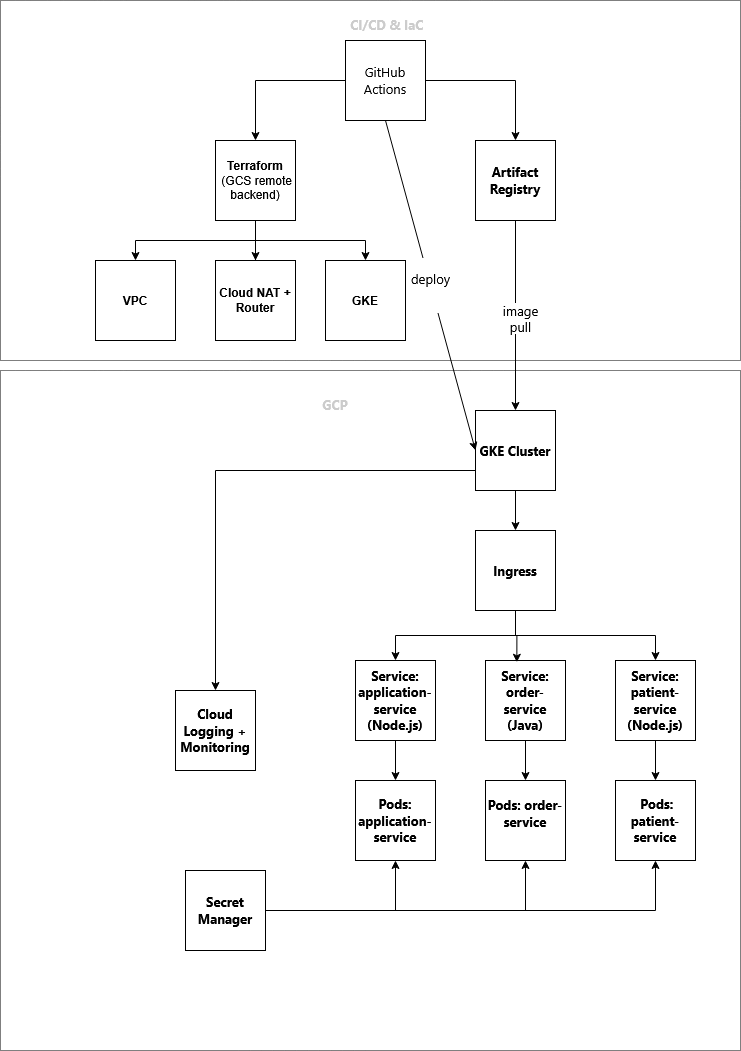

The diagram above was exported from draw.io. Its source (the exported page's mxGraphModel, read from the mxfile embedded in the PNG):
<mxGraphModel dx="1166" dy="1762" grid="1" gridSize="10" guides="1" tooltips="1" connect="1" arrows="1" fold="1" page="1" pageScale="1" pageWidth="850" pageHeight="1100" math="0" shadow="0">
  <root>
    <mxCell id="0" />
    <mxCell id="1" parent="0" />
    <mxCell id="LRt4Ym5RgnPEebaASBdQ-1" parent="1" style="rounded=0;whiteSpace=wrap;html=1;dashed=1;dashPattern=1 1;" value="" vertex="1">
      <mxGeometry height="360" width="740" x="55" y="-270" as="geometry" />
    </mxCell>
    <mxCell id="LRt4Ym5RgnPEebaASBdQ-3" parent="1" style="rounded=0;whiteSpace=wrap;html=1;dashed=1;dashPattern=1 1;" value="" vertex="1">
      <mxGeometry height="680" width="740" x="55" y="100" as="geometry" />
    </mxCell>
    <mxCell id="LRt4Ym5RgnPEebaASBdQ-5" parent="1" style="text;html=1;whiteSpace=wrap;overflow=hidden;rounded=0;align=center;" value="&lt;div&gt;&lt;span style=&quot;color: rgb(204, 204, 204); font-family: &amp;quot;Segoe WPC&amp;quot;, &amp;quot;Segoe UI&amp;quot;, sans-serif; font-size: 13px; font-style: normal; font-variant-ligatures: normal; font-variant-caps: normal; font-weight: 400; letter-spacing: normal; text-indent: 0px; text-transform: none; word-spacing: 0px; -webkit-text-stroke-width: 0px; white-space: normal; text-decoration-thickness: initial; text-decoration-style: initial; text-decoration-color: initial; display: inline !important; float: none;&quot;&gt;&lt;span&gt;&amp;nbsp;&lt;/span&gt;&lt;/span&gt;&lt;strong style=&quot;box-sizing: border-box; border: 0px solid; margin: 0px; padding: 0px; font-weight: bolder; color: rgb(204, 204, 204); font-family: &amp;quot;Segoe WPC&amp;quot;, &amp;quot;Segoe UI&amp;quot;, sans-serif; font-size: 13px; font-style: normal; font-variant-ligatures: normal; font-variant-caps: normal; letter-spacing: normal; text-indent: 0px; text-transform: none; word-spacing: 0px; -webkit-text-stroke-width: 0px; white-space: normal; text-decoration-thickness: initial; text-decoration-style: initial; text-decoration-color: initial;&quot;&gt;CI/CD &amp;amp; IaC&lt;/strong&gt;&lt;/div&gt;" vertex="1">
      <mxGeometry height="50" width="180" x="350" y="-260" as="geometry" />
    </mxCell>
    <mxCell id="LRt4Ym5RgnPEebaASBdQ-8" parent="1" style="text;html=1;whiteSpace=wrap;overflow=hidden;rounded=0;align=center;" value="&lt;div&gt;&lt;strong style=&quot;box-sizing: border-box; border: 0px solid; margin: 0px; padding: 0px; font-weight: bolder; color: rgb(204, 204, 204); font-family: &amp;quot;Segoe WPC&amp;quot;, &amp;quot;Segoe UI&amp;quot;, sans-serif; font-size: 13px; font-style: normal; font-variant-ligatures: normal; font-variant-caps: normal; letter-spacing: normal; text-indent: 0px; text-transform: none; word-spacing: 0px; -webkit-text-stroke-width: 0px; white-space: normal; text-decoration-thickness: initial; text-decoration-style: initial; text-decoration-color: initial;&quot;&gt;GCP&lt;/strong&gt;&lt;/div&gt;&lt;div&gt;&lt;strong style=&quot;box-sizing: border-box; border: 0px solid; margin: 0px; padding: 0px; font-weight: bolder; color: rgb(204, 204, 204); font-family: &amp;quot;Segoe WPC&amp;quot;, &amp;quot;Segoe UI&amp;quot;, sans-serif; font-size: 13px; font-style: normal; font-variant-ligatures: normal; font-variant-caps: normal; letter-spacing: normal; text-indent: 0px; text-transform: none; word-spacing: 0px; -webkit-text-stroke-width: 0px; white-space: normal; text-decoration-thickness: initial; text-decoration-style: initial; text-decoration-color: initial;&quot;&gt;&lt;br&gt;&lt;/strong&gt;&lt;/div&gt;" vertex="1">
      <mxGeometry height="30" width="180" x="300" y="120" as="geometry" />
    </mxCell>
    <mxCell id="LRt4Ym5RgnPEebaASBdQ-33" edge="1" parent="1" source="LRt4Ym5RgnPEebaASBdQ-13" style="edgeStyle=orthogonalEdgeStyle;rounded=0;orthogonalLoop=1;jettySize=auto;html=1;exitX=0.5;exitY=0;exitDx=0;exitDy=0;entryX=0.5;entryY=0;entryDx=0;entryDy=0;" target="LRt4Ym5RgnPEebaASBdQ-14">
      <mxGeometry relative="1" as="geometry" />
    </mxCell>
    <mxCell id="LRt4Ym5RgnPEebaASBdQ-35" edge="1" parent="1" source="LRt4Ym5RgnPEebaASBdQ-10" style="edgeStyle=orthogonalEdgeStyle;rounded=0;orthogonalLoop=1;jettySize=auto;html=1;exitX=0.5;exitY=1;exitDx=0;exitDy=0;entryX=0.5;entryY=0;entryDx=0;entryDy=0;" target="LRt4Ym5RgnPEebaASBdQ-13">
      <mxGeometry relative="1" as="geometry" />
    </mxCell>
    <mxCell id="LRt4Ym5RgnPEebaASBdQ-36" edge="1" parent="1" source="LRt4Ym5RgnPEebaASBdQ-10" style="edgeStyle=orthogonalEdgeStyle;rounded=0;orthogonalLoop=1;jettySize=auto;html=1;exitX=0.5;exitY=1;exitDx=0;exitDy=0;" target="LRt4Ym5RgnPEebaASBdQ-11">
      <mxGeometry relative="1" as="geometry" />
    </mxCell>
    <mxCell id="LRt4Ym5RgnPEebaASBdQ-10" parent="1" style="whiteSpace=wrap;html=1;aspect=fixed;" value="&lt;div align=&quot;center&quot;&gt;&lt;strong style=&quot;box-sizing: border-box; border: 0px solid; margin: 0px; padding: 0px; font-weight: bolder;&quot;&gt;Terraform&lt;/strong&gt;&lt;/div&gt;&amp;nbsp;(GCS remote backend)" vertex="1">
      <mxGeometry height="80" width="80" x="270" y="-130" as="geometry" />
    </mxCell>
    <mxCell id="LRt4Ym5RgnPEebaASBdQ-11" parent="1" style="whiteSpace=wrap;html=1;aspect=fixed;" value="&lt;strong style=&quot;box-sizing: border-box; border: 0px solid; margin: 0px; padding: 0px; font-weight: bolder;&quot;&gt;VPC&lt;/strong&gt;" vertex="1">
      <mxGeometry height="80" width="80" x="150" y="-10" as="geometry" />
    </mxCell>
    <mxCell id="LRt4Ym5RgnPEebaASBdQ-13" parent="1" style="whiteSpace=wrap;html=1;aspect=fixed;" value="&lt;div align=&quot;center&quot;&gt;&lt;strong style=&quot;box-sizing: border-box; border: 0px solid; margin: 0px; padding: 0px; font-weight: bolder;&quot;&gt;Cloud NAT + Router&lt;/strong&gt;&lt;br&gt;&lt;/div&gt;" vertex="1">
      <mxGeometry height="80" width="80" x="270" y="-10" as="geometry" />
    </mxCell>
    <mxCell id="LRt4Ym5RgnPEebaASBdQ-14" parent="1" style="whiteSpace=wrap;html=1;aspect=fixed;" value="&lt;div align=&quot;center&quot;&gt;&lt;strong style=&quot;box-sizing: border-box; border: 0px solid; margin: 0px; padding: 0px; font-weight: bolder;&quot;&gt;GKE&lt;/strong&gt;&lt;/div&gt;" vertex="1">
      <mxGeometry height="80" width="80" x="380" y="-10" as="geometry" />
    </mxCell>
    <mxCell id="LRt4Ym5RgnPEebaASBdQ-15" parent="1" style="whiteSpace=wrap;html=1;aspect=fixed;fontColor=default;" value="&lt;strong style=&quot;box-sizing: border-box; border: 0px solid; margin: 0px; padding: 0px; font-weight: bolder; font-family: &amp;quot;Segoe WPC&amp;quot;, &amp;quot;Segoe UI&amp;quot;, sans-serif; font-size: 13px; font-style: normal; font-variant-ligatures: normal; font-variant-caps: normal; letter-spacing: normal; text-align: start; text-indent: 0px; text-transform: none; word-spacing: 0px; -webkit-text-stroke-width: 0px; white-space: normal; text-decoration-thickness: initial; text-decoration-style: initial; text-decoration-color: initial;&quot;&gt;Artifact Registry&lt;/strong&gt;" vertex="1">
      <mxGeometry height="80" width="80" x="530" y="-130" as="geometry" />
    </mxCell>
    <mxCell id="LRt4Ym5RgnPEebaASBdQ-53" edge="1" parent="1" source="LRt4Ym5RgnPEebaASBdQ-16" style="edgeStyle=orthogonalEdgeStyle;rounded=0;orthogonalLoop=1;jettySize=auto;html=1;exitX=0.5;exitY=1;exitDx=0;exitDy=0;" target="LRt4Ym5RgnPEebaASBdQ-17">
      <mxGeometry relative="1" as="geometry" />
    </mxCell>
    <mxCell id="LRt4Ym5RgnPEebaASBdQ-62" edge="1" parent="1" source="LRt4Ym5RgnPEebaASBdQ-16" style="edgeStyle=orthogonalEdgeStyle;rounded=0;orthogonalLoop=1;jettySize=auto;html=1;exitX=0;exitY=0.75;exitDx=0;exitDy=0;entryX=0.5;entryY=0;entryDx=0;entryDy=0;" target="LRt4Ym5RgnPEebaASBdQ-26">
      <mxGeometry relative="1" as="geometry" />
    </mxCell>
    <mxCell id="LRt4Ym5RgnPEebaASBdQ-16" parent="1" style="whiteSpace=wrap;html=1;aspect=fixed;fontColor=default;" value="&lt;strong style=&quot;box-sizing: border-box; border: 0px solid; margin: 0px; padding: 0px; font-weight: bolder; font-family: &amp;quot;Segoe WPC&amp;quot;, &amp;quot;Segoe UI&amp;quot;, sans-serif; font-size: 13px; font-style: normal; font-variant-ligatures: normal; font-variant-caps: normal; letter-spacing: normal; text-align: start; text-indent: 0px; text-transform: none; word-spacing: 0px; -webkit-text-stroke-width: 0px; white-space: normal; text-decoration-thickness: initial; text-decoration-style: initial; text-decoration-color: initial;&quot;&gt;GKE Cluster&lt;/strong&gt;" vertex="1">
      <mxGeometry height="80" width="80" x="530" y="140" as="geometry" />
    </mxCell>
    <mxCell id="LRt4Ym5RgnPEebaASBdQ-55" edge="1" parent="1" source="LRt4Ym5RgnPEebaASBdQ-17" style="edgeStyle=orthogonalEdgeStyle;rounded=0;orthogonalLoop=1;jettySize=auto;html=1;exitX=0.5;exitY=1;exitDx=0;exitDy=0;entryX=0.5;entryY=0;entryDx=0;entryDy=0;" target="LRt4Ym5RgnPEebaASBdQ-19">
      <mxGeometry relative="1" as="geometry" />
    </mxCell>
    <mxCell id="LRt4Ym5RgnPEebaASBdQ-57" edge="1" parent="1" source="LRt4Ym5RgnPEebaASBdQ-17" style="edgeStyle=orthogonalEdgeStyle;rounded=0;orthogonalLoop=1;jettySize=auto;html=1;exitX=0.5;exitY=1;exitDx=0;exitDy=0;entryX=0.5;entryY=0;entryDx=0;entryDy=0;" target="LRt4Ym5RgnPEebaASBdQ-18">
      <mxGeometry relative="1" as="geometry" />
    </mxCell>
    <mxCell id="LRt4Ym5RgnPEebaASBdQ-17" parent="1" style="whiteSpace=wrap;html=1;aspect=fixed;fontColor=default;" value="&lt;strong style=&quot;box-sizing: border-box; border: 0px solid; margin: 0px; padding: 0px; font-weight: bolder; font-family: &amp;quot;Segoe WPC&amp;quot;, &amp;quot;Segoe UI&amp;quot;, sans-serif; font-size: 13px; font-style: normal; font-variant-ligatures: normal; font-variant-caps: normal; letter-spacing: normal; text-align: start; text-indent: 0px; text-transform: none; word-spacing: 0px; -webkit-text-stroke-width: 0px; white-space: normal; text-decoration-thickness: initial; text-decoration-style: initial; text-decoration-color: initial;&quot;&gt;Ingress&lt;/strong&gt;" vertex="1">
      <mxGeometry height="80" width="80" x="530" y="260" as="geometry" />
    </mxCell>
    <mxCell id="LRt4Ym5RgnPEebaASBdQ-60" edge="1" parent="1" source="LRt4Ym5RgnPEebaASBdQ-18" style="edgeStyle=orthogonalEdgeStyle;rounded=0;orthogonalLoop=1;jettySize=auto;html=1;exitX=0.5;exitY=1;exitDx=0;exitDy=0;" target="LRt4Ym5RgnPEebaASBdQ-22">
      <mxGeometry relative="1" as="geometry" />
    </mxCell>
    <mxCell id="LRt4Ym5RgnPEebaASBdQ-18" parent="1" style="whiteSpace=wrap;html=1;aspect=fixed;fontColor=default;" value="&lt;strong style=&quot;box-sizing: border-box; border: 0px solid; margin: 0px; padding: 0px; font-weight: bolder; font-family: &amp;quot;Segoe WPC&amp;quot;, &amp;quot;Segoe UI&amp;quot;, sans-serif; font-size: 13px; font-style: normal; font-variant-ligatures: normal; font-variant-caps: normal; letter-spacing: normal; text-align: start; text-indent: 0px; text-transform: none; word-spacing: 0px; -webkit-text-stroke-width: 0px; white-space: normal; text-decoration-thickness: initial; text-decoration-style: initial; text-decoration-color: initial;&quot;&gt;Service: patient-service (Node.js)&lt;/strong&gt;" vertex="1">
      <mxGeometry height="80" width="80" x="670" y="390" as="geometry" />
    </mxCell>
    <mxCell id="LRt4Ym5RgnPEebaASBdQ-58" edge="1" parent="1" source="LRt4Ym5RgnPEebaASBdQ-19" style="edgeStyle=orthogonalEdgeStyle;rounded=0;orthogonalLoop=1;jettySize=auto;html=1;exitX=0.5;exitY=1;exitDx=0;exitDy=0;entryX=0.5;entryY=0;entryDx=0;entryDy=0;" target="LRt4Ym5RgnPEebaASBdQ-23">
      <mxGeometry relative="1" as="geometry" />
    </mxCell>
    <mxCell id="LRt4Ym5RgnPEebaASBdQ-19" parent="1" style="whiteSpace=wrap;html=1;aspect=fixed;fontColor=default;" value="&lt;strong style=&quot;box-sizing: border-box; border: 0px solid; margin: 0px; padding: 0px; font-weight: bolder; font-family: &amp;quot;Segoe WPC&amp;quot;, &amp;quot;Segoe UI&amp;quot;, sans-serif; font-size: 13px; font-style: normal; font-variant-ligatures: normal; font-variant-caps: normal; letter-spacing: normal; text-align: start; text-indent: 0px; text-transform: none; word-spacing: 0px; -webkit-text-stroke-width: 0px; white-space: normal; text-decoration-thickness: initial; text-decoration-style: initial; text-decoration-color: initial;&quot;&gt;Service: application-service (Node.js)&lt;/strong&gt;" vertex="1">
      <mxGeometry height="80" width="80" x="410" y="390" as="geometry" />
    </mxCell>
    <mxCell id="LRt4Ym5RgnPEebaASBdQ-59" edge="1" parent="1" source="LRt4Ym5RgnPEebaASBdQ-20" style="edgeStyle=orthogonalEdgeStyle;rounded=0;orthogonalLoop=1;jettySize=auto;html=1;exitX=0.5;exitY=1;exitDx=0;exitDy=0;" target="LRt4Ym5RgnPEebaASBdQ-24">
      <mxGeometry relative="1" as="geometry" />
    </mxCell>
    <mxCell id="LRt4Ym5RgnPEebaASBdQ-20" parent="1" style="whiteSpace=wrap;html=1;aspect=fixed;fontColor=default;" value="&lt;strong style=&quot;box-sizing: border-box; border: 0px solid; margin: 0px; padding: 0px; font-weight: bolder; font-family: &amp;quot;Segoe WPC&amp;quot;, &amp;quot;Segoe UI&amp;quot;, sans-serif; font-size: 13px; font-style: normal; font-variant-ligatures: normal; font-variant-caps: normal; letter-spacing: normal; text-align: start; text-indent: 0px; text-transform: none; word-spacing: 0px; -webkit-text-stroke-width: 0px; white-space: normal; text-decoration-thickness: initial; text-decoration-style: initial; text-decoration-color: initial;&quot;&gt;Service: order-service (Java)&lt;/strong&gt;" vertex="1">
      <mxGeometry height="80" width="80" x="540" y="390" as="geometry" />
    </mxCell>
    <mxCell id="LRt4Ym5RgnPEebaASBdQ-22" parent="1" style="whiteSpace=wrap;html=1;aspect=fixed;fontColor=default;" value="&lt;span style=&quot;font-family: &amp;quot;Segoe WPC&amp;quot;, &amp;quot;Segoe UI&amp;quot;, sans-serif; font-size: 13px; font-style: normal; font-variant-ligatures: normal; font-variant-caps: normal; font-weight: 400; letter-spacing: normal; text-align: start; text-indent: 0px; text-transform: none; word-spacing: 0px; -webkit-text-stroke-width: 0px; white-space: normal; text-decoration-thickness: initial; text-decoration-style: initial; text-decoration-color: initial; display: inline !important; float: none;&quot;&gt;&lt;span&gt;&amp;nbsp;&lt;/span&gt;&lt;/span&gt;&lt;strong style=&quot;box-sizing: border-box; border: 0px solid; margin: 0px; padding: 0px; font-weight: bolder; font-family: &amp;quot;Segoe WPC&amp;quot;, &amp;quot;Segoe UI&amp;quot;, sans-serif; font-size: 13px; font-style: normal; font-variant-ligatures: normal; font-variant-caps: normal; letter-spacing: normal; text-align: start; text-indent: 0px; text-transform: none; word-spacing: 0px; -webkit-text-stroke-width: 0px; white-space: normal; text-decoration-thickness: initial; text-decoration-style: initial; text-decoration-color: initial;&quot;&gt;Pods: patient-service&lt;/strong&gt;" vertex="1">
      <mxGeometry height="80" width="80" x="670" y="510" as="geometry" />
    </mxCell>
    <mxCell id="LRt4Ym5RgnPEebaASBdQ-23" parent="1" style="whiteSpace=wrap;html=1;aspect=fixed;fontColor=default;" value="&lt;strong style=&quot;box-sizing: border-box; border: 0px solid; margin: 0px; padding: 0px; font-weight: bolder; font-family: &amp;quot;Segoe WPC&amp;quot;, &amp;quot;Segoe UI&amp;quot;, sans-serif; font-size: 13px; font-style: normal; font-variant-ligatures: normal; font-variant-caps: normal; letter-spacing: normal; text-align: start; text-indent: 0px; text-transform: none; word-spacing: 0px; -webkit-text-stroke-width: 0px; white-space: normal; text-decoration-thickness: initial; text-decoration-style: initial; text-decoration-color: initial;&quot;&gt;Pods: application-service&lt;/strong&gt;" vertex="1">
      <mxGeometry height="80" width="80" x="410" y="510" as="geometry" />
    </mxCell>
    <mxCell id="LRt4Ym5RgnPEebaASBdQ-24" parent="1" style="whiteSpace=wrap;html=1;aspect=fixed;fontColor=default;align=center;" value="&#10;&lt;strong style=&quot;box-sizing: border-box; border: 0px solid; margin: 0px; padding: 0px; font-weight: bolder; font-family: &amp;quot;Segoe WPC&amp;quot;, &amp;quot;Segoe UI&amp;quot;, sans-serif; font-size: 13px; font-style: normal; font-variant-ligatures: normal; font-variant-caps: normal; letter-spacing: normal; text-indent: 0px; text-transform: none; word-spacing: 0px; -webkit-text-stroke-width: 0px; white-space: normal; text-decoration-thickness: initial; text-decoration-style: initial; text-decoration-color: initial;&quot;&gt;Pods: order-service&lt;/strong&gt;&#10;&#10;" vertex="1">
      <mxGeometry height="80" width="80" x="540" y="510" as="geometry" />
    </mxCell>
    <mxCell id="LRt4Ym5RgnPEebaASBdQ-64" edge="1" parent="1" source="LRt4Ym5RgnPEebaASBdQ-25" style="edgeStyle=orthogonalEdgeStyle;rounded=0;orthogonalLoop=1;jettySize=auto;html=1;exitX=1;exitY=0.5;exitDx=0;exitDy=0;entryX=0.5;entryY=1;entryDx=0;entryDy=0;" target="LRt4Ym5RgnPEebaASBdQ-23">
      <mxGeometry relative="1" as="geometry" />
    </mxCell>
    <mxCell id="LRt4Ym5RgnPEebaASBdQ-65" edge="1" parent="1" source="LRt4Ym5RgnPEebaASBdQ-25" style="edgeStyle=orthogonalEdgeStyle;rounded=0;orthogonalLoop=1;jettySize=auto;html=1;exitX=1;exitY=0.5;exitDx=0;exitDy=0;entryX=0.5;entryY=1;entryDx=0;entryDy=0;" target="LRt4Ym5RgnPEebaASBdQ-24">
      <mxGeometry relative="1" as="geometry" />
    </mxCell>
    <mxCell id="LRt4Ym5RgnPEebaASBdQ-66" edge="1" parent="1" source="LRt4Ym5RgnPEebaASBdQ-25" style="edgeStyle=orthogonalEdgeStyle;rounded=0;orthogonalLoop=1;jettySize=auto;html=1;exitX=1;exitY=0.5;exitDx=0;exitDy=0;entryX=0.5;entryY=1;entryDx=0;entryDy=0;" target="LRt4Ym5RgnPEebaASBdQ-22">
      <mxGeometry relative="1" as="geometry" />
    </mxCell>
    <mxCell id="LRt4Ym5RgnPEebaASBdQ-25" parent="1" style="whiteSpace=wrap;html=1;aspect=fixed;fontColor=default;" value="&lt;strong style=&quot;box-sizing: border-box; border: 0px solid; margin: 0px; padding: 0px; font-weight: bolder; font-family: &amp;quot;Segoe WPC&amp;quot;, &amp;quot;Segoe UI&amp;quot;, sans-serif; font-size: 13px; font-style: normal; font-variant-ligatures: normal; font-variant-caps: normal; letter-spacing: normal; text-align: start; text-indent: 0px; text-transform: none; word-spacing: 0px; -webkit-text-stroke-width: 0px; white-space: normal; text-decoration-thickness: initial; text-decoration-style: initial; text-decoration-color: initial;&quot;&gt;Secret Manager&lt;/strong&gt;" vertex="1">
      <mxGeometry height="80" width="80" x="240" y="600" as="geometry" />
    </mxCell>
    <mxCell id="LRt4Ym5RgnPEebaASBdQ-26" parent="1" style="whiteSpace=wrap;html=1;aspect=fixed;fontColor=default;" value="&lt;strong style=&quot;box-sizing: border-box; border: 0px solid; margin: 0px; padding: 0px; font-weight: bolder; font-family: &amp;quot;Segoe WPC&amp;quot;, &amp;quot;Segoe UI&amp;quot;, sans-serif; font-size: 13px; font-style: normal; font-variant-ligatures: normal; font-variant-caps: normal; letter-spacing: normal; text-align: start; text-indent: 0px; text-transform: none; word-spacing: 0px; -webkit-text-stroke-width: 0px; white-space: normal; text-decoration-thickness: initial; text-decoration-style: initial; text-decoration-color: initial;&quot;&gt;Cloud Logging + Monitoring&lt;/strong&gt;" vertex="1">
      <mxGeometry height="80" width="80" x="230" y="420" as="geometry" />
    </mxCell>
    <mxCell id="LRt4Ym5RgnPEebaASBdQ-31" edge="1" parent="1" source="LRt4Ym5RgnPEebaASBdQ-28" style="edgeStyle=orthogonalEdgeStyle;rounded=0;orthogonalLoop=1;jettySize=auto;html=1;exitX=0;exitY=0.5;exitDx=0;exitDy=0;" target="LRt4Ym5RgnPEebaASBdQ-10">
      <mxGeometry relative="1" as="geometry" />
    </mxCell>
    <mxCell id="LRt4Ym5RgnPEebaASBdQ-32" edge="1" parent="1" source="LRt4Ym5RgnPEebaASBdQ-28" style="edgeStyle=orthogonalEdgeStyle;rounded=0;orthogonalLoop=1;jettySize=auto;html=1;exitX=1;exitY=0.5;exitDx=0;exitDy=0;entryX=0.5;entryY=0;entryDx=0;entryDy=0;" target="LRt4Ym5RgnPEebaASBdQ-15">
      <mxGeometry relative="1" as="geometry" />
    </mxCell>
    <mxCell id="LRt4Ym5RgnPEebaASBdQ-28" parent="1" style="whiteSpace=wrap;html=1;aspect=fixed;fontColor=default;" value="&lt;span style=&quot;font-family: &amp;quot;Segoe WPC&amp;quot;, &amp;quot;Segoe UI&amp;quot;, sans-serif; font-size: 13px; font-style: normal; font-variant-ligatures: normal; font-variant-caps: normal; font-weight: 400; letter-spacing: normal; text-align: start; text-indent: 0px; text-transform: none; word-spacing: 0px; -webkit-text-stroke-width: 0px; white-space: normal; text-decoration-thickness: initial; text-decoration-style: initial; text-decoration-color: initial; display: inline !important; float: none;&quot;&gt;GitHub Actions&lt;/span&gt;" vertex="1">
      <mxGeometry height="80" width="80" x="400" y="-230" as="geometry" />
    </mxCell>
    <mxCell id="LRt4Ym5RgnPEebaASBdQ-42" edge="1" parent="1" source="LRt4Ym5RgnPEebaASBdQ-15" style="endArrow=classic;html=1;rounded=0;exitX=0.5;exitY=1;exitDx=0;exitDy=0;" target="LRt4Ym5RgnPEebaASBdQ-16" value="">
      <mxGeometry relative="1" as="geometry">
        <mxPoint x="570" y="-19.487179487179446" as="sourcePoint" />
        <mxPoint x="570" y="-0.5128205128205536" as="targetPoint" />
      </mxGeometry>
    </mxCell>
    <mxCell id="LRt4Ym5RgnPEebaASBdQ-43" connectable="0" parent="LRt4Ym5RgnPEebaASBdQ-42" style="edgeLabel;resizable=0;html=1;;align=center;verticalAlign=middle;" value="Label" vertex="1">
      <mxGeometry relative="1" as="geometry" />
    </mxCell>
    <mxCell id="LRt4Ym5RgnPEebaASBdQ-44" connectable="0" parent="LRt4Ym5RgnPEebaASBdQ-42" style="edgeLabel;html=1;align=center;verticalAlign=middle;resizable=0;points=[];fontColor=default;" value="&lt;span style=&quot;font-family: &amp;quot;Segoe WPC&amp;quot;, &amp;quot;Segoe UI&amp;quot;, sans-serif; font-size: 13px; font-style: normal; font-variant-ligatures: normal; font-variant-caps: normal; font-weight: 400; letter-spacing: normal; text-align: start; text-indent: 0px; text-transform: none; word-spacing: 0px; -webkit-text-stroke-width: 0px; white-space: normal; text-decoration-thickness: initial; text-decoration-style: initial; text-decoration-color: initial; display: inline !important; float: none;&quot;&gt;image pull&lt;/span&gt;" vertex="1">
      <mxGeometry relative="1" x="0.0232" y="4" as="geometry">
        <mxPoint as="offset" />
      </mxGeometry>
    </mxCell>
    <mxCell id="LRt4Ym5RgnPEebaASBdQ-48" edge="1" parent="1" source="LRt4Ym5RgnPEebaASBdQ-28" style="endArrow=classic;html=1;rounded=0;exitX=0.5;exitY=1;exitDx=0;exitDy=0;entryX=0;entryY=0.5;entryDx=0;entryDy=0;" target="LRt4Ym5RgnPEebaASBdQ-16" value="">
      <mxGeometry relative="1" as="geometry">
        <mxPoint x="650" as="sourcePoint" />
        <mxPoint x="694" y="-80" as="targetPoint" />
      </mxGeometry>
    </mxCell>
    <mxCell id="LRt4Ym5RgnPEebaASBdQ-49" connectable="0" parent="LRt4Ym5RgnPEebaASBdQ-48" style="edgeLabel;resizable=0;html=1;;align=center;verticalAlign=middle;fontColor=default;" value="&#10;&lt;span style=&quot;font-family: &amp;quot;Segoe WPC&amp;quot;, &amp;quot;Segoe UI&amp;quot;, sans-serif; font-size: 13px; font-style: normal; font-variant-ligatures: normal; font-variant-caps: normal; font-weight: 400; letter-spacing: normal; text-align: start; text-indent: 0px; text-transform: none; word-spacing: 0px; -webkit-text-stroke-width: 0px; white-space: normal; text-decoration-thickness: initial; text-decoration-style: initial; text-decoration-color: initial; display: inline !important; float: none;&quot;&gt;deploy&lt;/span&gt;&#10;&#10;" vertex="1">
      <mxGeometry relative="1" as="geometry" />
    </mxCell>
    <mxCell id="LRt4Ym5RgnPEebaASBdQ-56" edge="1" parent="1" source="LRt4Ym5RgnPEebaASBdQ-17" style="edgeStyle=orthogonalEdgeStyle;rounded=0;orthogonalLoop=1;jettySize=auto;html=1;exitX=0.5;exitY=1;exitDx=0;exitDy=0;entryX=0.392;entryY=0.022;entryDx=0;entryDy=0;entryPerimeter=0;" target="LRt4Ym5RgnPEebaASBdQ-20">
      <mxGeometry relative="1" as="geometry" />
    </mxCell>
  </root>
</mxGraphModel>